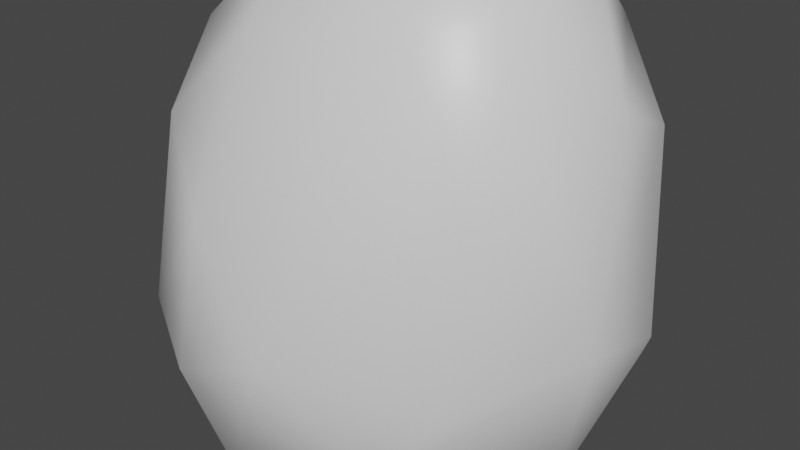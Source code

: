 # Source: Rock2.blend  (saved by Blender 2.93.20; exported with 4.5.12 LTS)
import bpy
from mathutils import Matrix  # noqa: F401  (used for matrix-valued properties, if any)

bpy.ops.wm.read_factory_settings(use_empty=True)
scene = bpy.context.scene
scene.name = 'Scene'

# ---- collections
col_collection = bpy.data.collections.new('Collection'); scene.collection.children.link(col_collection)

# ---- materials (node trees are filled in below, after node groups)
mat_material = bpy.data.materials.new('Material')
mat_material.alpha_threshold = 0.0
mat_material.use_transparent_shadow = False
mat_material.line_color = (0.0, 0.0, 0.0, 1.0)

# ---- material node trees
mat_material.use_nodes = True; mat_material.node_tree.nodes.clear()
_N = mat_material.node_tree.nodes; _L = mat_material.node_tree.links
n0 = _N.new('ShaderNodeOutputMaterial'); n0.name = 'Material Output'; n0.location = (300, 300)
n1 = _N.new('ShaderNodeBsdfPrincipled'); n1.name = 'Principled BSDF'; n1.location = (10, 300)
n1.distribution = 'GGX'
n1.subsurface_method = 'BURLEY'
n1.inputs[2].default_value = 0.4
n1.inputs[3].default_value = 1.45
n1.inputs[27].default_value = (0.0, 0.0, 0.0, 1.0)
n1.inputs[28].default_value = 1.0
_L.new(n1.outputs[0], n0.inputs[0])
n0.is_active_output = True

# ---- world
world_world = bpy.data.worlds.new('World'); scene.world = world_world
world_world.use_nodes = True; world_world.node_tree.nodes.clear()
_N = world_world.node_tree.nodes; _L = world_world.node_tree.links
n0 = _N.new('ShaderNodeOutputWorld'); n0.name = 'World Output'; n0.location = (300, 300)
n1 = _N.new('ShaderNodeBackground'); n1.name = 'Background'; n1.location = (10, 300)
n1.inputs[0].default_value = (0.05088, 0.05088, 0.05088, 1.0)
_L.new(n1.outputs[0], n0.inputs[0])
n0.is_active_output = True
world_world.color = (0.05088, 0.05088, 0.05088)
world_world.use_sun_shadow = False
world_world.sun_shadow_jitter_overblur = 0.0

# ---- meshes
me_cube = bpy.data.meshes.new('Cube')
me_cube.from_pydata([(1.351, 0.1354, 3.695), (2.057, 0.546, -0.631), (1.351, 0.1746, 4.582), (0.08857, -1.847, 0.3509), (-2.174, 0.8221, 2.697), (-0.4498, 1.188, 1.604), (-0.7531, -1.644, 2.773), (-0.8908, -1.291, -0.1341)], [], [(0, 4, 6, 2), (3, 2, 6, 7), (7, 6, 4, 5), (5, 1, 3, 7), (1, 0, 2, 3), (5, 4, 0, 1)])
me_cube.polygons.foreach_set('use_smooth', [True] * 6)
_uv = me_cube.uv_layers.new(name='UVMap')
_uv.uv.foreach_set('vector', [0.625, 0.5, 0.875, 0.5, 0.875, 0.75, 0.625, 0.75, 0.375, 0.75, 0.625, 0.75, 0.625, 1.0, 0.375, 1.0, 0.375, 0.0, 0.625, 0.0, 0.625, 0.25, 0.375, 0.25, 0.125, 0.5, 0.375, 0.5, 0.375, 0.75, 0.125, 0.75, 0.375, 0.5, 0.625, 0.5, 0.625, 0.75, 0.375, 0.75, 0.375, 0.25, 0.625, 0.25, 0.625, 0.5, 0.375, 0.5])
me_cube.materials.append(mat_material)
me_cube.use_remesh_preserve_volume = False
me_cube.use_remesh_preserve_attributes = False
me_cube.use_mirror_vertex_groups = False
me_cube.update()

# ---- objects
ob_cube = bpy.data.objects.new('Cube', me_cube)

# ---- transforms, parenting, visibility, modifiers, constraints
ob_cube.location = (0.0, 0.0, 0.0)
ob_cube.lock_rotations_4d = False
ob_cube.empty_display_type = 'ARROWS'
ob_cube.lineart.crease_threshold = 0.0
_m = ob_cube.modifiers.new('Subdivision', 'SUBSURF')
_m.uv_smooth = 'PRESERVE_CORNERS'
_m.levels = 5
_m = ob_cube.modifiers.new('Displace', 'DISPLACE')
_m.strength = 0.8
_m = ob_cube.modifiers.new('Decimate', 'DECIMATE')
_m.ratio = 0.5

# ---- collection membership
col_collection.objects.link(ob_cube)

# ---- scene / render settings (as saved in the file)
scene.frame_start = 1; scene.frame_end = 250; scene.frame_set(1)
scene.render.engine = 'BLENDER_EEVEE_NEXT'
scene.cycles.use_denoising = False
scene.cycles.samples = 128
scene.cycles.sampling_pattern = 'TABULATED_SOBOL'
scene.cycles.use_adaptive_sampling = False
scene.cycles.use_light_tree = False
scene.view_settings.view_transform = 'Filmic'
bpy.context.view_layer.update()

# ---- added for rendering (the .blend has no active camera and no usable light): camera, sun
cam_auto = bpy.data.cameras.new('AutoCamera')
cam_auto.lens = 50.0
cam_auto.sensor_width = 36.0
cam_auto.clip_end = 1000.0
ob_auto_camera = bpy.data.objects.new('AutoCamera', cam_auto)
scene.collection.objects.link(ob_auto_camera)
ob_auto_camera.location = (3.51916, -4.37875, 4.54461)
ob_auto_camera.rotation_euler = (1.09748, -7.21219e-08, 0.694738)
scene.camera = ob_auto_camera
light_auto_sun = bpy.data.lights.new('AutoSun', 'SUN')
light_auto_sun.energy = 3.0
light_auto_sun.angle = 0.0523599
ob_auto_sun = bpy.data.objects.new('AutoSun', light_auto_sun)
scene.collection.objects.link(ob_auto_sun)
ob_auto_sun.rotation_euler = (0.872665, 0.174533, 0.523599)
bpy.context.view_layer.update()
